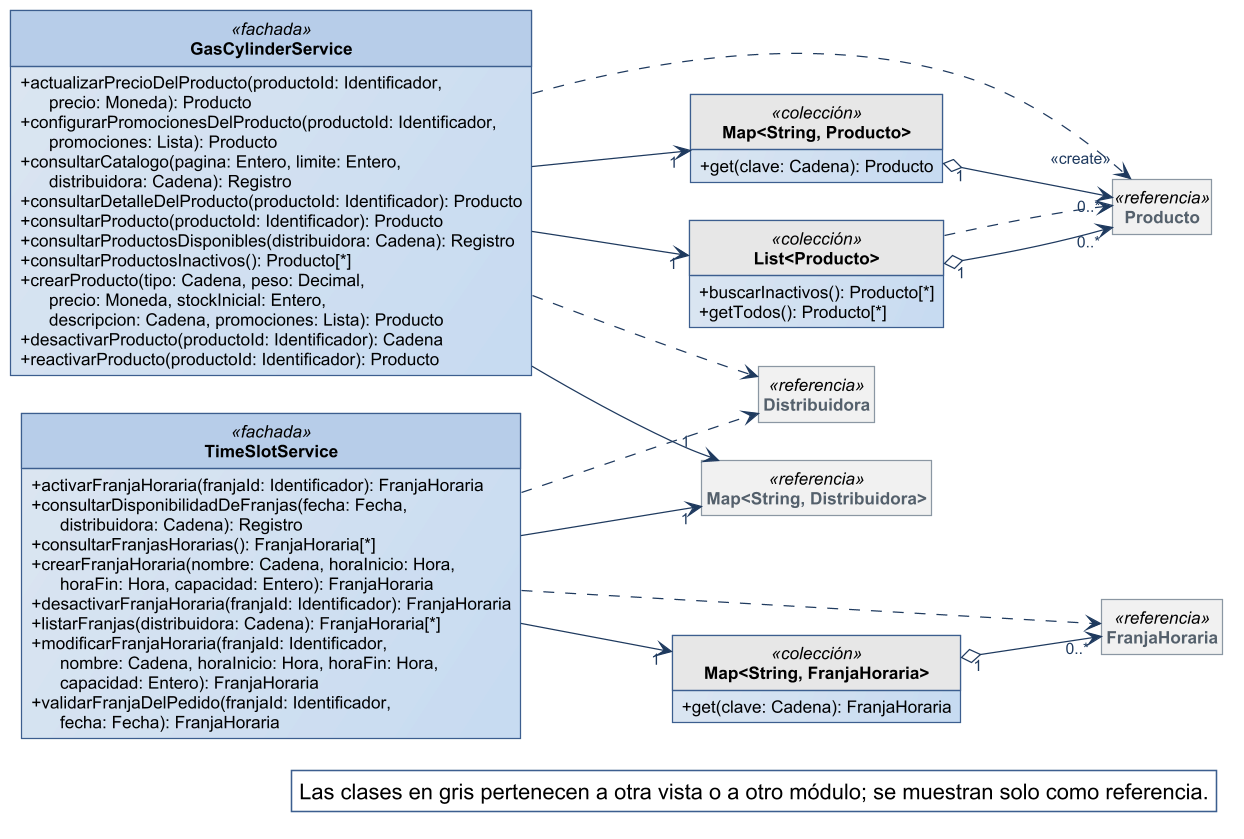

The diagram above was rendered by PlantUML. Its source (embedded in the PNG):
@startuml
!include ../estilo-vp.iuml
skinparam nodesep 40
skinparam ranksep 55
skinparam genericDisplay old
skinparam class<<referencia>> {
  BackgroundColor #F1F1F1
  BorderColor #8A97A3
  FontColor #55616C
}
skinparam class<<fachada>> {
  HeaderBackgroundColor #B7CDE8
}
skinparam class<<controlador>> {
  HeaderBackgroundColor #B7CDE8
}
skinparam class<<fabricación pura>> {
  HeaderBackgroundColor #E4ECF6
}
skinparam class<<colección>> {
  HeaderBackgroundColor #E6E6E6
}
skinparam class<<adaptador>> {
  HeaderBackgroundColor #D5E3F3
}
skinparam packageStyle rectangle
hide circle
hide empty members

left to right direction
skinparam nodesep 25
skinparam ranksep 90
class GasCylinderService <<fachada>> {
  + actualizarPrecioDelProducto(productoId: Identificador,\n      precio: Moneda): Producto
  + configurarPromocionesDelProducto(productoId: Identificador,\n      promociones: Lista): Producto
  + consultarCatalogo(pagina: Entero, limite: Entero,\n      distribuidora: Cadena): Registro
  + consultarDetalleDelProducto(productoId: Identificador): Producto
  + consultarProducto(productoId: Identificador): Producto
  + consultarProductosDisponibles(distribuidora: Cadena): Registro
  + consultarProductosInactivos(): Producto[*]
  + crearProducto(tipo: Cadena, peso: Decimal,\n      precio: Moneda, stockInicial: Entero,\n      descripcion: Cadena, promociones: Lista): Producto
  + desactivarProducto(productoId: Identificador): Cadena
  + reactivarProducto(productoId: Identificador): Producto
}
class "Map<String, Producto>" as Map_String_Producto <<colección>> {
  + get(clave: Cadena): Producto
}
class "List<Producto>" as List_Producto <<colección>> {
  + buscarInactivos(): Producto[*]
  + getTodos(): Producto[*]
}
class TimeSlotService <<fachada>> {
  + activarFranjaHoraria(franjaId: Identificador): FranjaHoraria
  + consultarDisponibilidadDeFranjas(fecha: Fecha,\n      distribuidora: Cadena): Registro
  + consultarFranjasHorarias(): FranjaHoraria[*]
  + crearFranjaHoraria(nombre: Cadena, horaInicio: Hora,\n      horaFin: Hora, capacidad: Entero): FranjaHoraria
  + desactivarFranjaHoraria(franjaId: Identificador): FranjaHoraria
  + listarFranjas(distribuidora: Cadena): FranjaHoraria[*]
  + modificarFranjaHoraria(franjaId: Identificador,\n      nombre: Cadena, horaInicio: Hora, horaFin: Hora,\n      capacidad: Entero): FranjaHoraria
  + validarFranjaDelPedido(franjaId: Identificador,\n      fecha: Fecha): FranjaHoraria
}
class "Map<String, FranjaHoraria>" as Map_String_FranjaHoraria <<colección>> {
  + get(clave: Cadena): FranjaHoraria
}
class Producto <<referencia>>
class FranjaHoraria <<referencia>>
class "Map<String, Distribuidora>" as Map_String_Distribuidora <<referencia>>
class Distribuidora <<referencia>>

Map_String_Producto "1" o--> "0..*" Producto
Map_String_FranjaHoraria "1" o--> "0..*" FranjaHoraria
List_Producto "1" o--> "0..*" Producto
GasCylinderService --> "1" List_Producto
GasCylinderService --> "1" Map_String_Distribuidora
GasCylinderService --> "1" Map_String_Producto
TimeSlotService --> "1" Map_String_Distribuidora
TimeSlotService --> "1" Map_String_FranjaHoraria
GasCylinderService ..> Distribuidora
GasCylinderService ..> "<<create>>" Producto
List_Producto ..> Producto
TimeSlotService ..> Distribuidora
TimeSlotService ..> FranjaHoraria

legend bottom right
  Las clases en gris pertenecen a otra vista o a otro módulo; se muestran solo como referencia.
endlegend
@enduml